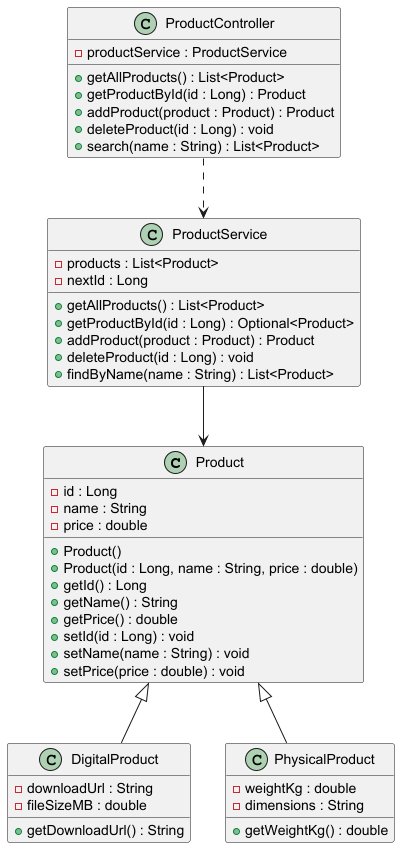

The diagram above was rendered by PlantUML. Its source (embedded in the PNG):
@startuml

class Product {
    - id : Long
    - name : String
    - price : double
    + Product()
    + Product(id : Long, name : String, price : double)
    + getId() : Long
    + getName() : String
    + getPrice() : double
    + setId(id : Long) : void
    + setName(name : String) : void
    + setPrice(price : double) : void
}

class ProductService {
    - products : List<Product>
    - nextId : Long
    + getAllProducts() : List<Product>
    + getProductById(id : Long) : Optional<Product>
    + addProduct(product : Product) : Product
    + deleteProduct(id : Long) : void
    + findByName(name : String) : List<Product>
}

class ProductController {
    - productService : ProductService
    + getAllProducts() : List<Product>
    + getProductById(id : Long) : Product
    + addProduct(product : Product) : Product
    + deleteProduct(id : Long) : void
    + search(name : String) : List<Product>
}

class DigitalProduct {
- downloadUrl : String
- fileSizeMB : double
+ getDownloadUrl() : String
}
class PhysicalProduct {
- weightKg : double
- dimensions : String
+ getWeightKg() : double
}

ProductController ..> ProductService
ProductService --> Product

' <|-- is the inheritance arrow. The PARENT goes on the left.
Product <|-- DigitalProduct
Product <|-- PhysicalProduct

@enduml